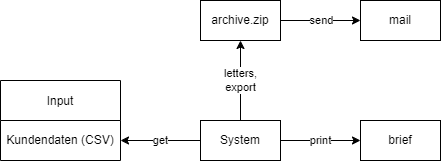

The diagram above was exported from draw.io. Its source (the exported page's mxGraphModel, read from the mxfile embedded in the PNG):
<mxGraphModel dx="637" dy="653" grid="1" gridSize="10" guides="1" tooltips="1" connect="1" arrows="1" fold="1" page="1" pageScale="1" pageWidth="827" pageHeight="1169" math="0" shadow="0">
  <root>
    <mxCell id="0" />
    <mxCell id="1" parent="0" />
    <mxCell id="2" style="edgeStyle=orthogonalEdgeStyle;rounded=0;orthogonalLoop=1;jettySize=auto;html=1;exitX=0;exitY=0.5;exitDx=0;exitDy=0;entryX=1;entryY=0.5;entryDx=0;entryDy=0;" edge="1" source="8" target="10" parent="1">
      <mxGeometry relative="1" as="geometry" />
    </mxCell>
    <mxCell id="3" value="get" style="edgeLabel;html=1;align=center;verticalAlign=middle;resizable=0;points=[];" vertex="1" connectable="0" parent="2">
      <mxGeometry x="-0.22" y="1" relative="1" as="geometry">
        <mxPoint x="-9" y="-1" as="offset" />
      </mxGeometry>
    </mxCell>
    <mxCell id="4" style="edgeStyle=orthogonalEdgeStyle;rounded=0;orthogonalLoop=1;jettySize=auto;html=1;exitX=0.5;exitY=0;exitDx=0;exitDy=0;entryX=0.5;entryY=1;entryDx=0;entryDy=0;" edge="1" source="8" target="14" parent="1">
      <mxGeometry relative="1" as="geometry" />
    </mxCell>
    <mxCell id="5" value="letters,&lt;br&gt;export" style="edgeLabel;html=1;align=center;verticalAlign=middle;resizable=0;points=[];" vertex="1" connectable="0" parent="4">
      <mxGeometry x="0.2512" relative="1" as="geometry">
        <mxPoint y="10" as="offset" />
      </mxGeometry>
    </mxCell>
    <mxCell id="6" style="edgeStyle=orthogonalEdgeStyle;rounded=0;orthogonalLoop=1;jettySize=auto;html=1;exitX=1;exitY=0.5;exitDx=0;exitDy=0;entryX=0;entryY=0.5;entryDx=0;entryDy=0;" edge="1" source="8" target="16" parent="1">
      <mxGeometry relative="1" as="geometry" />
    </mxCell>
    <mxCell id="7" value="print" style="edgeLabel;html=1;align=center;verticalAlign=middle;resizable=0;points=[];" vertex="1" connectable="0" parent="6">
      <mxGeometry x="0.1202" y="-2" relative="1" as="geometry">
        <mxPoint x="-5" y="-2" as="offset" />
      </mxGeometry>
    </mxCell>
    <mxCell id="8" value="System" style="rounded=0;whiteSpace=wrap;html=1;" vertex="1" parent="1">
      <mxGeometry x="360" y="400" width="80" height="40" as="geometry" />
    </mxCell>
    <mxCell id="9" value="Input" style="shape=table;startSize=40;container=1;collapsible=0;childLayout=tableLayout;" vertex="1" parent="1">
      <mxGeometry x="160" y="360" width="120" height="80" as="geometry" />
    </mxCell>
    <mxCell id="10" value="" style="shape=tableRow;horizontal=0;startSize=0;swimlaneHead=0;swimlaneBody=0;strokeColor=inherit;top=0;left=0;bottom=0;right=0;collapsible=0;dropTarget=0;fillColor=none;points=[[0,0.5],[1,0.5]];portConstraint=eastwest;" vertex="1" parent="9">
      <mxGeometry y="40" width="120" height="40" as="geometry" />
    </mxCell>
    <mxCell id="11" value="Kundendaten (CSV)" style="shape=partialRectangle;html=1;whiteSpace=wrap;connectable=0;strokeColor=inherit;overflow=hidden;fillColor=none;top=0;left=0;bottom=0;right=0;pointerEvents=1;" vertex="1" parent="10">
      <mxGeometry width="120" height="40" as="geometry">
        <mxRectangle width="120" height="40" as="alternateBounds" />
      </mxGeometry>
    </mxCell>
    <mxCell id="12" style="edgeStyle=orthogonalEdgeStyle;rounded=0;orthogonalLoop=1;jettySize=auto;html=1;exitX=1;exitY=0.5;exitDx=0;exitDy=0;entryX=0;entryY=0.5;entryDx=0;entryDy=0;" edge="1" source="14" target="15" parent="1">
      <mxGeometry relative="1" as="geometry" />
    </mxCell>
    <mxCell id="13" value="send" style="edgeLabel;html=1;align=center;verticalAlign=middle;resizable=0;points=[];" vertex="1" connectable="0" parent="12">
      <mxGeometry x="0.2036" y="-1" relative="1" as="geometry">
        <mxPoint x="-8" y="-1" as="offset" />
      </mxGeometry>
    </mxCell>
    <mxCell id="14" value="archive.zip" style="rounded=0;whiteSpace=wrap;html=1;" vertex="1" parent="1">
      <mxGeometry x="360" y="280" width="80" height="40" as="geometry" />
    </mxCell>
    <mxCell id="15" value="mail" style="rounded=0;whiteSpace=wrap;html=1;" vertex="1" parent="1">
      <mxGeometry x="520" y="280" width="80" height="40" as="geometry" />
    </mxCell>
    <mxCell id="16" value="brief" style="rounded=0;whiteSpace=wrap;html=1;" vertex="1" parent="1">
      <mxGeometry x="520" y="400" width="80" height="40" as="geometry" />
    </mxCell>
  </root>
</mxGraphModel>